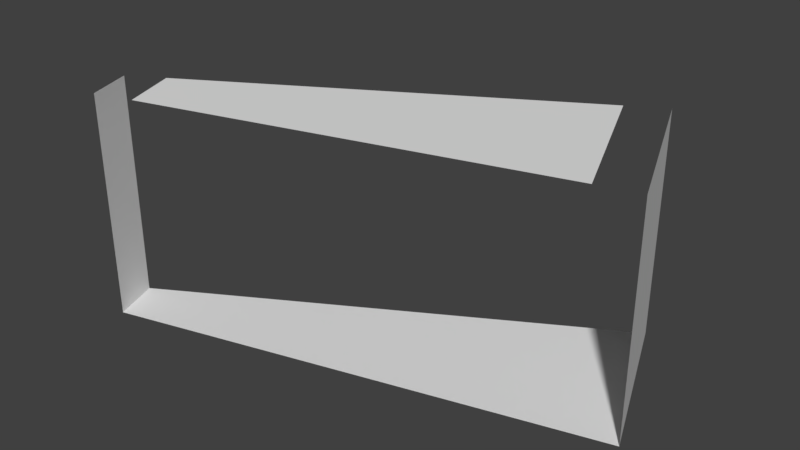 # Source: Bridge60_ch_o2.blend  (saved by Blender 2.78.0; exported with 4.5.12 LTS)
import bpy
from mathutils import Matrix  # noqa: F401  (used for matrix-valued properties, if any)

bpy.ops.wm.read_factory_settings(use_empty=True)
scene = bpy.context.scene
scene.name = 'Scene'

# ---- collections
col_collection_1 = bpy.data.collections.new('Collection 1'); scene.collection.children.link(col_collection_1)

# ---- materials (node trees are filled in below, after node groups)
mat_material_001 = bpy.data.materials.new('Material.001')
mat_material_001.alpha_threshold = 0.0
mat_material_001.use_transparent_shadow = False
mat_material_001.roughness = 0.5

# ---- material node trees

# ---- world
world_world = bpy.data.worlds.new('World'); scene.world = world_world
world_world.color = (0.05088, 0.05088, 0.05088)
world_world.use_sun_shadow = False
world_world.sun_shadow_jitter_overblur = 0.0
world_world.cycles.sampling_method = 'MANUAL'

# ---- meshes
me_cube_001 = bpy.data.meshes.new('Cube.001')
me_cube_001.from_pydata([(0.7754, 4.781, 3.154), (0.9371, 4.824, 3.154), (0.7754, 4.781, 2.234), (0.9371, 4.824, 2.645), (-0.03403, 4.564, 3.154), (-0.8395, 4.348, 3.154), (-0.9987, 4.305, 3.154), (-0.03403, 4.564, 2.234), (-0.8395, 4.348, 2.234), (-0.9987, 4.305, 2.645), (0.9371, 4.824, 2.234), (-0.9987, 4.305, 2.234), (0.6667, 5.495, 2.234), (-1.069, 4.493, 2.234), (-1.069, 4.493, 2.645), (-0.9262, 4.576, 2.234), (-0.204, 4.993, 2.234), (-1.069, 4.493, 3.154), (-0.9262, 4.576, 3.154), (-0.204, 4.993, 3.154), (0.6667, 5.495, 2.645), (0.5217, 5.412, 2.234), (0.6667, 5.495, 3.154), (0.5217, 5.412, 3.154)], [], [(23, 19, 4, 0), (15, 16, 7, 8), (16, 21, 2, 7), (19, 18, 5, 4), (8, 11, 13, 15), (10, 2, 21, 12), (11, 9, 14, 13), (3, 10, 12, 20), (1, 3, 20, 22), (9, 6, 17, 14)])
me_cube_001.materials.append(mat_material_001)
me_cube_001.use_remesh_preserve_volume = False
me_cube_001.use_remesh_preserve_attributes = False
me_cube_001.use_mirror_vertex_groups = False
me_cube_001.update()

# ---- objects
ob_cube = bpy.data.objects.new('Cube', me_cube_001)

# ---- transforms, parenting, visibility, modifiers, constraints
ob_cube.location = (0.0, 0.0, 0.0)
ob_cube.lineart.crease_threshold = 0.0
_vg = ob_cube.vertex_groups.new(name='Group')

# ---- collection membership
col_collection_1.objects.link(ob_cube)

# ---- scene / render settings (as saved in the file)
scene.frame_start = 1; scene.frame_end = 250; scene.frame_set(0)
scene.render.engine = 'BLENDER_EEVEE_NEXT'
scene.render.resolution_percentage = 50
scene.render.dither_intensity = 0.0
scene.cycles.use_denoising = False
scene.cycles.samples = 128
scene.cycles.sampling_pattern = 'TABULATED_SOBOL'
scene.cycles.light_sampling_threshold = 0.0
scene.cycles.use_adaptive_sampling = False
scene.cycles.use_light_tree = False
scene.cycles.blur_glossy = 0.0
scene.cycles.sample_clamp_indirect = 0.0
scene.view_settings.view_transform = 'Standard'
bpy.context.view_layer.update()

# ---- added for rendering (the .blend has no active camera and no usable light): camera, sun
cam_auto = bpy.data.cameras.new('AutoCamera')
cam_auto.lens = 50.0
cam_auto.sensor_width = 36.0
cam_auto.clip_end = 1000.0
ob_auto_camera = bpy.data.objects.new('AutoCamera', cam_auto)
scene.collection.objects.link(ob_auto_camera)
ob_auto_camera.location = (2.25385, 2.1168, 4.55008)
ob_auto_camera.rotation_euler = (1.09748, -7.21219e-08, 0.694738)
scene.camera = ob_auto_camera
light_auto_sun = bpy.data.lights.new('AutoSun', 'SUN')
light_auto_sun.energy = 3.0
light_auto_sun.angle = 0.0523599
ob_auto_sun = bpy.data.objects.new('AutoSun', light_auto_sun)
scene.collection.objects.link(ob_auto_sun)
ob_auto_sun.rotation_euler = (0.872665, 0.174533, 0.523599)
bpy.context.view_layer.update()
